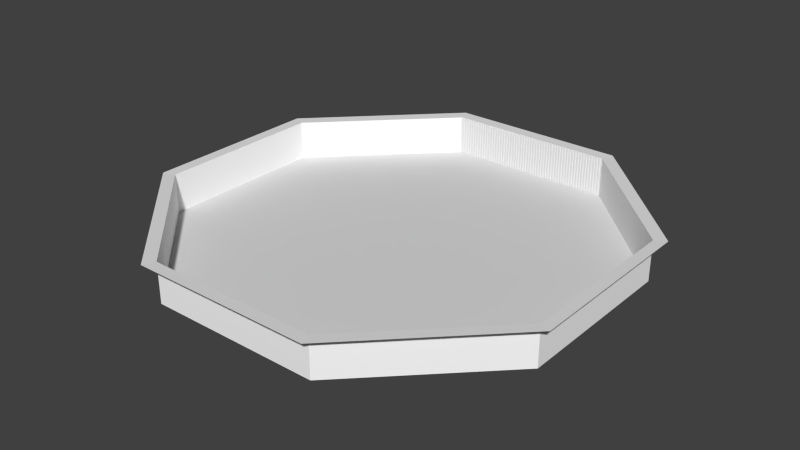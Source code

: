 # Source: Arena.blend  (saved by Blender 2.77.0; exported with 4.5.12 LTS)
import bpy
from mathutils import Matrix  # noqa: F401  (used for matrix-valued properties, if any)

bpy.ops.wm.read_factory_settings(use_empty=True)
scene = bpy.context.scene
scene.name = 'Scene'

# ---- collections
col_collection_1 = bpy.data.collections.new('Collection 1'); scene.collection.children.link(col_collection_1)
col_collection_2 = bpy.data.collections.new('Collection 2'); scene.collection.children.link(col_collection_2)

# ---- materials (node trees are filled in below, after node groups)
mat_fbx_default_material = bpy.data.materials.new('Fbx Default Material')
mat_fbx_default_material.alpha_threshold = 0.0
mat_fbx_default_material.use_transparent_shadow = False
mat_fbx_default_material.diffuse_color = (0.72, 0.72, 0.72, 1.0)
mat_fbx_default_material.roughness = 0.5
mat_m_white = bpy.data.materials.new('M_White')
mat_m_white.alpha_threshold = 0.0
mat_m_white.use_transparent_shadow = False
mat_m_white.diffuse_color = (1.0, 1.0, 1.0, 1.0)
mat_m_white.roughness = 0.5
mat_roof = bpy.data.materials.new('Roof')
mat_roof.alpha_threshold = 0.0
mat_roof.use_transparent_shadow = False
mat_roof.roughness = 0.5

# ---- material node trees

# ---- world
world_world = bpy.data.worlds.new('World'); scene.world = world_world
world_world.color = (0.05088, 0.05088, 0.05088)
world_world.use_sun_shadow = False
world_world.sun_shadow_jitter_overblur = 0.0
world_world.cycles.sampling_method = 'NONE'
world_world.cycles.sample_map_resolution = 256

# ---- meshes
me_arena = bpy.data.meshes.new('Arena')
me_arena.from_pydata([(-1660.0, -4026.0, 323.1), (-4009.0, -1668.0, 323.1), (-4009.0, 1668.0, 323.1), (-1660.0, 4026.0, 323.1), (1660.0, 4026.0, 323.1), (4009.0, 1668.0, 323.1), (4009.0, -1668.0, 323.1), (1660.0, -4026.0, 323.1), (1574.0, -3800.0, 313.7), (3800.0, -1574.0, 313.7), (3800.0, -1574.0, -421.0), (1574.0, -3800.0, -421.0), (3800.0, 1574.0, 313.7), (3800.0, 1574.0, -421.0), (1574.0, 3800.0, 313.7), (1574.0, 3800.0, -421.0), (-1574.0, 3800.0, 313.7), (-1574.0, 3800.0, -421.0), (-3800.0, 1574.0, 313.7), (-3800.0, 1574.0, -421.0), (-3800.0, -1574.0, 313.7), (-3800.0, -1574.0, -421.0), (-1574.0, -3800.0, 313.7), (-1574.0, -3800.0, -421.0)], [], [(10, 13, 15, 17, 19, 21, 23, 11), (13, 12, 14, 15), (13, 10, 9, 12), (10, 11, 8, 9), (11, 23, 22, 8), (23, 21, 20, 22), (20, 21, 19, 18), (18, 19, 17, 16), (15, 14, 16, 17), (14, 12, 5, 4), (16, 14, 4, 3), (18, 16, 3, 2), (20, 18, 2, 1), (22, 20, 1, 0), (22, 0, 7, 8), (9, 8, 7, 6), (6, 5, 12, 9)])
me_arena.polygons.foreach_set('material_index', [0, 1, 1, 1, 1, 1, 1, 1, 1, 2, 2, 2, 2, 2, 2, 2, 2])
_uv = me_arena.uv_layers.new(name='UVMap')
_uv.uv.foreach_set('vector', [0.474, 0.8578, 0.3352, 1.0, 0.1388, 1.0, 4.989e-06, 0.8578, 5.05e-06, 0.6567, 0.1388, 0.5144, 0.3352, 0.5144, 0.474, 0.6567, 0.5657, 0.5144, 0.6115, 0.5144, 0.6115, 0.7156, 0.5657, 0.7156, 0.5198, 1.0, 0.5198, 0.8578, 0.5656, 0.8578, 0.5656, 1.0, 0.5198, 0.8578, 0.5198, 0.6567, 0.5656, 0.6567, 0.5656, 0.8578, 0.5198, 0.6567, 0.5198, 0.5144, 0.5656, 0.5144, 0.5656, 0.6567, 0.5198, 0.5144, 0.5198, 0.6567, 0.474, 0.6567, 0.474, 0.5144, 0.474, 0.6567, 0.5198, 0.6567, 0.5198, 0.8578, 0.474, 0.8578, 0.474, 0.8578, 0.5198, 0.8578, 0.5198, 1.0, 0.474, 1.0, 0.5657, 0.7156, 0.6115, 0.7156, 0.6115, 0.8578, 0.5657, 0.8578, 0.8482, 0.5, 0.987, 0.3578, 1.0, 0.3638, 0.8536, 0.5144, 0.6518, 0.5, 0.8482, 0.5, 0.8536, 0.5144, 0.6464, 0.5144, 0.513, 0.3578, 0.6518, 0.5, 0.6464, 0.5144, 0.5, 0.3638, 0.513, 0.1567, 0.513, 0.3578, 0.5, 0.3638, 0.5, 0.1507, 0.6518, 0.01445, 0.513, 0.1567, 0.5, 0.1507, 0.6464, 5.158e-06, 0.6518, 0.01445, 0.6464, 5.158e-06, 0.8536, 5.111e-06, 0.8482, 0.01445, 0.987, 0.1567, 0.8482, 0.01445, 0.8536, 5.111e-06, 1.0, 0.1507, 1.0, 0.1507, 1.0, 0.3638, 0.987, 0.3578, 0.987, 0.1567])
_uv = me_arena.uv_layers.new(name='LightMapUV')
_uv.uv.foreach_set('vector', [0.474, 0.8578, 0.3352, 1.0, 0.1388, 1.0, 4.989e-06, 0.8578, 5.05e-06, 0.6567, 0.1388, 0.5144, 0.3352, 0.5144, 0.474, 0.6567, 0.5657, 0.5144, 0.6115, 0.5144, 0.6115, 0.7156, 0.5657, 0.7156, 0.5198, 1.0, 0.5198, 0.8578, 0.5656, 0.8578, 0.5656, 1.0, 0.5198, 0.8578, 0.5198, 0.6567, 0.5656, 0.6567, 0.5656, 0.8578, 0.5198, 0.6567, 0.5198, 0.5144, 0.5656, 0.5144, 0.5656, 0.6567, 0.5198, 0.5144, 0.5198, 0.6567, 0.474, 0.6567, 0.474, 0.5144, 0.474, 0.6567, 0.5198, 0.6567, 0.5198, 0.8578, 0.474, 0.8578, 0.474, 0.8578, 0.5198, 0.8578, 0.5198, 1.0, 0.474, 1.0, 0.5657, 0.7156, 0.6115, 0.7156, 0.6115, 0.8578, 0.5657, 0.8578, 0.8482, 0.5, 0.987, 0.3578, 1.0, 0.3638, 0.8536, 0.5144, 0.6518, 0.5, 0.8482, 0.5, 0.8536, 0.5144, 0.6464, 0.5144, 0.513, 0.3578, 0.6518, 0.5, 0.6464, 0.5144, 0.5, 0.3638, 0.513, 0.1567, 0.513, 0.3578, 0.5, 0.3638, 0.5, 0.1507, 0.6518, 0.01445, 0.513, 0.1567, 0.5, 0.1507, 0.6464, 5.158e-06, 0.6518, 0.01445, 0.6464, 5.158e-06, 0.8536, 5.111e-06, 0.8482, 0.01445, 0.987, 0.1567, 0.8482, 0.01445, 0.8536, 5.111e-06, 1.0, 0.1507, 1.0, 0.1507, 1.0, 0.3638, 0.987, 0.3578, 0.987, 0.1567])
_uv.active_render = True
me_arena.materials.append(mat_fbx_default_material)
me_arena.materials.append(mat_m_white)
me_arena.materials.append(mat_roof)
me_arena.use_remesh_preserve_volume = False
me_arena.use_remesh_preserve_attributes = False
me_arena.use_mirror_vertex_groups = False
me_arena.update()
me_arena.normals_split_custom_set([tuple(v) for v in zip(*[iter([-4.643e-10, 0.0, 1.0, -4.643e-10, 0.0, 1.0, -4.643e-10, 0.0, 1.0, -4.643e-10, 0.0, 1.0, -4.643e-10, 0.0, 1.0, -4.643e-10, 0.0, 1.0, -4.643e-10, 0.0, 1.0, -4.643e-10, 0.0, 1.0, -0.7071, -0.7071, 0.0, -0.7071, -0.7071, 0.0, -0.7071, -0.7071, 0.0, -0.7071, -0.7071, 0.0, -1.0, 0.0, 0.0, -1.0, 0.0, 0.0, -1.0, 0.0, 0.0, -1.0, 0.0, 0.0, -0.7071, 0.7071, 0.0, -0.7071, 0.7071, 0.0, -0.7071, 0.7071, 0.0, -0.7071, 0.7071, 0.0, -7.755e-08, 1.0, 0.0, -7.755e-08, 1.0, 0.0, -7.755e-08, 1.0, 0.0, -7.755e-08, 1.0, 0.0, 0.7071, 0.7071, 0.0, 0.7071, 0.7071, 0.0, 0.7071, 0.7071, 0.0, 0.7071, 0.7071, 0.0, 1.0, 3.243e-07, 0.0, 1.0, 3.243e-07, 0.0, 1.0, 3.243e-07, 0.0, 1.0, 3.243e-07, 0.0, 0.7071, -0.7071, 0.0, 0.7071, -0.7071, 0.0, 0.7071, -0.7071, 0.0, 0.7071, -0.7071, 0.0, 1.551e-07, -1.0, 0.0, 1.551e-07, -1.0, 0.0, 1.551e-07, -1.0, 0.0, 1.551e-07, -1.0, 0.0, -0.0304, -0.03033, 0.9991, -0.0304, -0.03033, 0.9991, -0.0304, -0.03033, 0.9991, -0.0304, -0.03033, 0.9991, 2.057e-09, -0.04128, 0.9991, 2.057e-09, -0.04128, 0.9991, 2.057e-09, -0.04128, 0.9991, 2.057e-09, -0.04128, 0.9991, 0.0304, -0.03033, 0.9991, 0.0304, -0.03033, 0.9991, 0.0304, -0.03033, 0.9991, 0.0304, -0.03033, 0.9991, 0.04474, 1.732e-08, 0.999, 0.04474, 1.732e-08, 0.999, 0.04474, 1.732e-08, 0.999, 0.04474, 1.732e-08, 0.999, 0.0304, 0.03033, 0.9991, 0.0304, 0.03033, 0.9991, 0.0304, 0.03033, 0.9991, 0.0304, 0.03033, 0.9991, 0.0, 0.04128, 0.9991, 0.0, 0.04128, 0.9991, 0.0, 0.04128, 0.9991, 0.0, 0.04128, 0.9991, -0.0304, 0.03033, 0.9991, -0.0304, 0.03033, 0.9991, -0.0304, 0.03033, 0.9991, -0.0304, 0.03033, 0.9991, -0.04474, 0.0, 0.999, -0.04474, 0.0, 0.999, -0.04474, 0.0, 0.999, -0.04474, 0.0, 0.999])] * 3)])
me_plane_001 = bpy.data.meshes.new('Plane.001')
me_plane_001.from_pydata([(-15.86, -3.645, 0.03635), (-15.3, -3.645, 0.03635), (-15.86, 3.645, 0.03635), (-15.67, 3.645, -0.04892), (-15.49, 3.645, -0.04892), (-15.72, 3.645, 0.03635), (-15.72, -3.645, 0.03635), (-15.44, -3.645, 0.03635), (-15.44, 3.645, 0.03635), (-15.67, -3.645, -0.04892), (-15.49, -3.645, -0.04892), (-15.3, 3.645, 0.03635), (-14.73, 3.645, 0.03635), (-15.11, 3.645, -0.04892), (-14.92, 3.645, -0.04892), (-15.16, 3.645, 0.03635), (-15.16, -3.645, 0.03635), (-14.87, -3.645, 0.03635), (-14.87, 3.645, 0.03635), (-15.11, -3.645, -0.04892), (-14.92, -3.645, -0.04892), (-14.73, -3.645, 0.03635), (-14.16, -3.645, 0.03635), (-14.16, 3.645, 0.03635), (-14.54, 3.645, -0.04892), (-14.36, 3.645, -0.04892), (-14.59, 3.645, 0.03635), (-14.59, -3.645, 0.03635), (-14.3, -3.645, 0.03635), (-14.3, 3.645, 0.03635), (-14.54, -3.645, -0.04892), (-14.36, -3.645, -0.04892), (-13.97, 3.645, -0.04892), (-13.79, 3.645, -0.04892), (-14.02, 3.645, 0.03635), (-14.02, -3.645, 0.03635), (-13.74, -3.645, 0.03635), (-13.74, 3.645, 0.03635), (-13.97, -3.645, -0.04892), (-13.79, -3.645, -0.04892), (-13.6, -3.645, 0.03635), (-13.03, -3.645, 0.03635), (-13.6, 3.645, 0.03635), (-13.03, 3.645, 0.03635), (-13.41, 3.645, -0.04892), (-13.22, 3.645, -0.04892), (-13.46, 3.645, 0.03635), (-13.46, -3.645, 0.03635), (-13.17, -3.645, 0.03635), (-13.17, 3.645, 0.03635), (-13.41, -3.645, -0.04892), (-13.22, -3.645, -0.04892), (-12.46, 3.645, 0.03635), (-12.84, 3.645, -0.04892), (-12.66, 3.645, -0.04892), (-12.89, 3.645, 0.03635), (-12.89, -3.645, 0.03635), (-12.6, -3.645, 0.03635), (-12.6, 3.645, 0.03635), (-12.84, -3.645, -0.04892), (-12.66, -3.645, -0.04892), (-12.46, -3.645, 0.03635), (-12.27, 3.645, -0.04892), (-12.09, 3.645, -0.04892), (-12.32, 3.645, 0.03635), (-12.32, -3.645, 0.03635), (-12.04, -3.645, 0.03635), (-12.04, 3.645, 0.03635), (-12.27, -3.645, -0.04892), (-12.09, -3.645, -0.04892), (-11.9, -3.645, 0.03635), (-11.9, 3.645, 0.03635), (-11.33, 3.645, 0.03635), (-11.71, 3.645, -0.04892), (-11.52, 3.645, -0.04892), (-11.76, 3.645, 0.03635), (-11.76, -3.645, 0.03635), (-11.47, -3.645, 0.03635), (-11.47, 3.645, 0.03635), (-11.71, -3.645, -0.04892), (-11.52, -3.645, -0.04892), (-11.33, -3.645, 0.03635), (-11.14, 3.645, -0.04892), (-10.96, 3.645, -0.04892), (-11.19, 3.645, 0.03635), (-11.19, -3.645, 0.03635), (-10.9, -3.645, 0.03635), (-10.9, 3.645, 0.03635), (-11.14, -3.645, -0.04892), (-10.96, -3.645, -0.04892), (-10.76, -3.645, 0.03635), (-10.76, 3.645, 0.03635), (-10.57, 3.645, -0.04892), (-10.39, 3.645, -0.04892), (-10.62, 3.645, 0.03635), (-10.62, -3.645, 0.03635), (-10.34, -3.645, 0.03635), (-10.34, 3.645, 0.03635), (-10.57, -3.645, -0.04892), (-10.39, -3.645, -0.04892), (-10.2, -3.645, 0.03635), (-10.2, 3.645, 0.03635), (-10.01, 3.645, -0.04892), (-9.824, 3.645, -0.04892), (-10.06, 3.645, 0.03635), (-10.06, -3.645, 0.03635), (-9.772, -3.645, 0.03635), (-9.772, 3.645, 0.03635), (-10.01, -3.645, -0.04892), (-9.824, -3.645, -0.04892), (-9.631, -3.645, 0.03635), (-9.631, 3.645, 0.03635), (-9.439, 3.645, -0.04892), (-9.257, 3.645, -0.04892), (-9.491, 3.645, 0.03635), (-9.491, -3.645, 0.03635), (-9.205, -3.645, 0.03635), (-9.205, 3.645, 0.03635), (-9.439, -3.645, -0.04892), (-9.257, -3.645, -0.04892), (-9.065, -3.645, 0.03635), (-9.065, 3.645, 0.03635), (-8.873, 3.645, -0.04892), (-8.69, 3.645, -0.04892), (-8.925, 3.645, 0.03635), (-8.925, -3.645, 0.03635), (-8.638, -3.645, 0.03635), (-8.638, 3.645, 0.03635), (-8.873, -3.645, -0.04892), (-8.69, -3.645, -0.04892), (-8.498, -3.645, 0.03635), (-8.498, 3.645, 0.03635), (-8.306, 3.645, -0.04892), (-8.124, 3.645, -0.04892), (-8.358, 3.645, 0.03635), (-8.358, -3.645, 0.03635), (-8.072, -3.645, 0.03635), (-8.072, 3.645, 0.03635), (-8.306, -3.645, -0.04892), (-8.124, -3.645, -0.04892), (-7.932, -3.645, 0.03635), (-7.932, 3.645, 0.03635), (-7.74, 3.645, -0.04892), (-7.557, 3.645, -0.04892), (-7.792, 3.645, 0.03635), (-7.792, -3.645, 0.03635), (-7.505, -3.645, 0.03635), (-7.505, 3.645, 0.03635), (-7.74, -3.645, -0.04892), (-7.557, -3.645, -0.04892), (-7.365, -3.645, 0.03635), (-7.365, 3.645, 0.03635), (-7.173, 3.645, -0.04892), (-6.991, 3.645, -0.04892), (-7.225, 3.645, 0.03635), (-7.225, -3.645, 0.03635), (-6.939, -3.645, 0.03635), (-6.939, 3.645, 0.03635), (-7.173, -3.645, -0.04892), (-6.991, -3.645, -0.04892), (-6.799, -3.645, 0.03635), (-6.799, 3.645, 0.03635), (-6.607, 3.645, -0.04892), (-6.424, 3.645, -0.04892), (-6.659, 3.645, 0.03635), (-6.659, -3.645, 0.03635), (-6.372, -3.645, 0.03635), (-6.372, 3.645, 0.03635), (-6.607, -3.645, -0.04892), (-6.424, -3.645, -0.04892), (-6.232, -3.645, 0.03635), (-6.232, 3.645, 0.03635), (-6.04, 3.645, -0.04892), (-5.858, 3.645, -0.04892), (-6.092, 3.645, 0.03635), (-6.092, -3.645, 0.03635), (-5.806, -3.645, 0.03635), (-5.806, 3.645, 0.03635), (-6.04, -3.645, -0.04892), (-5.858, -3.645, -0.04892), (-5.666, -3.645, 0.03635), (-5.666, 3.645, 0.03635), (-5.099, 3.645, 0.03635), (-5.474, 3.645, -0.04892), (-5.291, 3.645, -0.04892), (-5.526, 3.645, 0.03635), (-5.526, -3.645, 0.03635), (-5.239, -3.645, 0.03635), (-5.239, 3.645, 0.03635), (-5.474, -3.645, -0.04892), (-5.291, -3.645, -0.04892), (-5.099, -3.645, 0.03635), (-4.907, 3.645, -0.04892), (-4.725, 3.645, -0.04892), (-4.959, 3.645, 0.03635), (-4.959, -3.645, 0.03635), (-4.673, -3.645, 0.03635), (-4.673, 3.645, 0.03635), (-4.907, -3.645, -0.04892), (-4.725, -3.645, -0.04892), (-4.532, -3.645, 0.03635), (-4.532, 3.645, 0.03635), (-4.34, 3.645, -0.04892), (-4.158, 3.645, -0.04892), (-4.392, 3.645, 0.03635), (-4.392, -3.645, 0.03635), (-4.106, -3.645, 0.03635), (-4.106, 3.645, 0.03635), (-4.34, -3.645, -0.04892), (-4.158, -3.645, -0.04892), (-3.966, -3.645, 0.03635), (-3.966, 3.645, 0.03635), (-3.774, 3.645, -0.04892), (-3.591, 3.645, -0.04892), (-3.826, 3.645, 0.03635), (-3.826, -3.645, 0.03635), (-3.539, -3.645, 0.03635), (-3.539, 3.645, 0.03635), (-3.774, -3.645, -0.04892), (-3.591, -3.645, -0.04892), (-3.399, -3.645, 0.03635), (-2.833, -3.645, 0.03635), (-3.399, 3.645, 0.03635), (-2.833, 3.645, 0.03635), (-3.207, 3.645, -0.04892), (-3.025, 3.645, -0.04892), (-3.259, 3.645, 0.03635), (-3.259, -3.645, 0.03635), (-2.973, -3.645, 0.03635), (-2.973, 3.645, 0.03635), (-3.207, -3.645, -0.04892), (-3.025, -3.645, -0.04892), (-2.641, 3.645, -0.04892), (-2.458, 3.645, -0.04892), (-2.693, 3.645, 0.03635), (-2.693, -3.645, 0.03635), (-2.406, -3.645, 0.03635), (-2.406, 3.645, 0.03635), (-2.641, -3.645, -0.04892), (-2.458, -3.645, -0.04892), (-2.266, -3.645, 0.03635), (-2.266, 3.645, 0.03635), (-1.7, 3.645, 0.03635), (-2.074, 3.645, -0.04892), (-1.892, 3.645, -0.04892), (-2.126, 3.645, 0.03635), (-2.126, -3.645, 0.03635), (-1.84, -3.645, 0.03635), (-1.84, 3.645, 0.03635), (-2.074, -3.645, -0.04892), (-1.892, -3.645, -0.04892), (-1.7, -3.645, 0.03635), (-1.508, 3.645, -0.04892), (-1.325, 3.645, -0.04892), (-1.56, 3.645, 0.03635), (-1.56, -3.645, 0.03635), (-1.273, -3.645, 0.03635), (-1.273, 3.645, 0.03635), (-1.508, -3.645, -0.04892), (-1.325, -3.645, -0.04892), (-1.133, -3.645, 0.03635), (-0.5666, -3.645, 0.03635), (-1.133, 3.645, 0.03635), (-0.9411, 3.645, -0.04892), (-0.7586, 3.645, -0.04892), (-0.993, 3.645, 0.03635), (-0.993, -3.645, 0.03635), (-0.7066, -3.645, 0.03635), (-0.7066, 3.645, 0.03635), (-0.9411, -3.645, -0.04892), (-0.7586, -3.645, -0.04892), (-0.5666, 3.645, 0.03635), (-9.537e-07, 3.645, 0.03635), (-0.3745, 3.645, -0.04892), (-0.192, 3.645, -0.04892), (-0.4265, 3.645, 0.03635), (-0.4265, -3.645, 0.03635), (-0.1401, -3.645, 0.03635), (-0.1401, 3.645, 0.03635), (-0.3745, -3.645, -0.04892), (-0.192, -3.645, -0.04892), (-1.907e-06, -3.645, 0.03635), (0.5666, -3.645, 0.03635), (0.5666, 3.645, 0.03635), (0.192, 3.645, -0.04892), (0.3745, 3.645, -0.04892), (0.1401, 3.645, 0.03635), (0.1401, -3.645, 0.03635), (0.4265, -3.645, 0.03635), (0.4265, 3.645, 0.03635), (0.192, -3.645, -0.04892), (0.3745, -3.645, -0.04892), (1.133, -3.645, 0.03635), (1.133, 3.645, 0.03635), (0.7586, 3.645, -0.04892), (0.9411, 3.645, -0.04892), (0.7066, 3.645, 0.03635), (0.7066, -3.645, 0.03635), (0.993, -3.645, 0.03635), (0.993, 3.645, 0.03635), (0.7586, -3.645, -0.04892), (0.9411, -3.645, -0.04892), (1.7, -3.645, 0.03635), (1.7, 3.645, 0.03635), (1.325, 3.645, -0.04892), (1.508, 3.645, -0.04892), (1.273, 3.645, 0.03635), (1.273, -3.645, 0.03635), (1.56, -3.645, 0.03635), (1.56, 3.645, 0.03635), (1.325, -3.645, -0.04892), (1.508, -3.645, -0.04892), (2.266, -3.645, 0.03635), (2.266, 3.645, 0.03635), (1.892, 3.645, -0.04892), (2.074, 3.645, -0.04892), (1.84, 3.645, 0.03635), (1.84, -3.645, 0.03635), (2.126, -3.645, 0.03635), (2.126, 3.645, 0.03635), (1.892, -3.645, -0.04892), (2.074, -3.645, -0.04892), (2.833, -3.645, 0.03635), (2.833, 3.645, 0.03635), (2.458, 3.645, -0.04892), (2.641, 3.645, -0.04892), (2.406, 3.645, 0.03635), (2.406, -3.645, 0.03635), (2.693, -3.645, 0.03635), (2.693, 3.645, 0.03635), (2.458, -3.645, -0.04892), (2.641, -3.645, -0.04892), (3.399, -3.645, 0.03635), (3.399, 3.645, 0.03635), (3.025, 3.645, -0.04892), (3.207, 3.645, -0.04892), (2.973, 3.645, 0.03635), (2.973, -3.645, 0.03635), (3.259, -3.645, 0.03635), (3.259, 3.645, 0.03635), (3.025, -3.645, -0.04892), (3.207, -3.645, -0.04892), (3.966, -3.645, 0.03635), (3.966, 3.645, 0.03635), (3.591, 3.645, -0.04892), (3.774, 3.645, -0.04892), (3.539, 3.645, 0.03635), (3.539, -3.645, 0.03635), (3.826, -3.645, 0.03635), (3.826, 3.645, 0.03635), (3.591, -3.645, -0.04892), (3.774, -3.645, -0.04892), (4.532, -3.645, 0.03635), (4.532, 3.645, 0.03635), (4.158, 3.645, -0.04892), (4.34, 3.645, -0.04892), (4.106, 3.645, 0.03635), (4.106, -3.645, 0.03635), (4.392, -3.645, 0.03635), (4.392, 3.645, 0.03635), (4.158, -3.645, -0.04892), (4.34, -3.645, -0.04892), (5.099, -3.645, 0.03635), (5.099, 3.645, 0.03635), (4.725, 3.645, -0.04892), (4.907, 3.645, -0.04892), (4.673, 3.645, 0.03635), (4.673, -3.645, 0.03635), (4.959, -3.645, 0.03635), (4.959, 3.645, 0.03635), (4.725, -3.645, -0.04892), (4.907, -3.645, -0.04892), (5.666, -3.645, 0.03635), (5.666, 3.645, 0.03635), (5.291, 3.645, -0.04892), (5.474, 3.645, -0.04892), (5.239, 3.645, 0.03635), (5.239, -3.645, 0.03635), (5.526, -3.645, 0.03635), (5.526, 3.645, 0.03635), (5.291, -3.645, -0.04892), (5.474, -3.645, -0.04892), (6.232, -3.645, 0.03635), (6.232, 3.645, 0.03635), (5.858, 3.645, -0.04892), (6.04, 3.645, -0.04892), (5.806, 3.645, 0.03635), (5.806, -3.645, 0.03635), (6.092, -3.645, 0.03635), (6.092, 3.645, 0.03635), (5.858, -3.645, -0.04892), (6.04, -3.645, -0.04892), (6.799, -3.645, 0.03635), (6.799, 3.645, 0.03635), (6.424, 3.645, -0.04892), (6.607, 3.645, -0.04892), (6.372, 3.645, 0.03635), (6.372, -3.645, 0.03635), (6.659, -3.645, 0.03635), (6.659, 3.645, 0.03635), (6.424, -3.645, -0.04892), (6.607, -3.645, -0.04892), (7.365, -3.645, 0.03635), (7.365, 3.645, 0.03635), (6.991, 3.645, -0.04892), (7.173, 3.645, -0.04892), (6.939, 3.645, 0.03635), (6.939, -3.645, 0.03635), (7.225, -3.645, 0.03635), (7.225, 3.645, 0.03635), (6.991, -3.645, -0.04892), (7.173, -3.645, -0.04892), (7.932, -3.645, 0.03635), (7.932, 3.645, 0.03635), (7.557, 3.645, -0.04892), (7.74, 3.645, -0.04892), (7.505, 3.645, 0.03635), (7.505, -3.645, 0.03635), (7.792, -3.645, 0.03635), (7.792, 3.645, 0.03635), (7.557, -3.645, -0.04892), (7.74, -3.645, -0.04892), (8.498, -3.645, 0.03635), (8.498, 3.645, 0.03635), (8.124, 3.645, -0.04892), (8.306, 3.645, -0.04892), (8.072, 3.645, 0.03635), (8.072, -3.645, 0.03635), (8.358, -3.645, 0.03635), (8.358, 3.645, 0.03635), (8.124, -3.645, -0.04892), (8.306, -3.645, -0.04892), (9.065, 3.645, 0.03635), (8.69, 3.645, -0.04892), (8.873, 3.645, -0.04892), (8.638, 3.645, 0.03635), (8.638, -3.645, 0.03635), (8.925, -3.645, 0.03635), (8.925, 3.645, 0.03635), (8.69, -3.645, -0.04892), (8.873, -3.645, -0.04892), (9.065, -3.645, 0.03635), (9.631, 3.645, 0.03635), (9.257, 3.645, -0.04892), (9.439, 3.645, -0.04892), (9.205, 3.645, 0.03635), (9.205, -3.645, 0.03635), (9.491, -3.645, 0.03635), (9.491, 3.645, 0.03635), (9.257, -3.645, -0.04892), (9.439, -3.645, -0.04892), (9.631, -3.645, 0.03635), (10.2, 3.645, 0.03635), (9.824, 3.645, -0.04892), (10.01, 3.645, -0.04892), (9.772, 3.645, 0.03635), (9.772, -3.645, 0.03635), (10.06, -3.645, 0.03635), (10.06, 3.645, 0.03635), (9.824, -3.645, -0.04892), (10.01, -3.645, -0.04892), (10.2, -3.645, 0.03635), (10.76, 3.645, 0.03635), (10.39, 3.645, -0.04892), (10.57, 3.645, -0.04892), (10.34, 3.645, 0.03635), (10.34, -3.645, 0.03635), (10.62, -3.645, 0.03635), (10.62, 3.645, 0.03635), (10.39, -3.645, -0.04892), (10.57, -3.645, -0.04892), (10.76, -3.645, 0.03635), (11.33, -3.645, 0.03635), (11.33, 3.645, 0.03635), (10.96, 3.645, -0.04892), (11.14, 3.645, -0.04892), (10.9, 3.645, 0.03635), (10.9, -3.645, 0.03635), (11.19, -3.645, 0.03635), (11.19, 3.645, 0.03635), (10.96, -3.645, -0.04892), (11.14, -3.645, -0.04892), (11.9, -3.645, 0.03635), (11.9, 3.645, 0.03635), (11.52, 3.645, -0.04892), (11.71, 3.645, -0.04892), (11.47, 3.645, 0.03635), (11.47, -3.645, 0.03635), (11.76, -3.645, 0.03635), (11.76, 3.645, 0.03635), (11.52, -3.645, -0.04892), (11.71, -3.645, -0.04892), (12.46, 3.645, 0.03635), (12.09, 3.645, -0.04892), (12.27, 3.645, -0.04892), (12.04, 3.645, 0.03635), (12.04, -3.645, 0.03635), (12.32, -3.645, 0.03635), (12.32, 3.645, 0.03635), (12.09, -3.645, -0.04892), (12.27, -3.645, -0.04892), (12.46, -3.645, 0.03635), (13.03, 3.645, 0.03635), (12.66, 3.645, -0.04892), (12.84, 3.645, -0.04892), (12.6, 3.645, 0.03635), (12.6, -3.645, 0.03635), (12.89, -3.645, 0.03635), (12.89, 3.645, 0.03635), (12.66, -3.645, -0.04892), (12.84, -3.645, -0.04892), (13.03, -3.645, 0.03635), (13.6, -3.645, 0.03635), (13.6, 3.645, 0.03635), (13.22, 3.645, -0.04892), (13.41, 3.645, -0.04892), (13.17, 3.645, 0.03635), (13.17, -3.645, 0.03635), (13.46, -3.645, 0.03635), (13.46, 3.645, 0.03635), (13.22, -3.645, -0.04892), (13.41, -3.645, -0.04892), (14.16, -3.645, 0.03635), (14.16, 3.645, 0.03635), (13.79, 3.645, -0.04892), (13.97, 3.645, -0.04892), (13.74, 3.645, 0.03635), (13.74, -3.645, 0.03635), (14.02, -3.645, 0.03635), (14.02, 3.645, 0.03635), (13.79, -3.645, -0.04892), (13.97, -3.645, -0.04892), (14.73, -3.645, 0.03635), (14.73, 3.645, 0.03635), (14.36, 3.645, -0.04892), (14.54, 3.645, -0.04892), (14.3, 3.645, 0.03635), (14.3, -3.645, 0.03635), (14.59, -3.645, 0.03635), (14.59, 3.645, 0.03635), (14.36, -3.645, -0.04892), (14.54, -3.645, -0.04892), (15.3, -3.645, 0.03635), (15.3, 3.645, 0.03635), (14.92, 3.645, -0.04892), (15.11, 3.645, -0.04892), (14.87, 3.645, 0.03635), (14.87, -3.645, 0.03635), (15.16, -3.645, 0.03635), (15.16, 3.645, 0.03635), (14.92, -3.645, -0.04892), (15.11, -3.645, -0.04892), (15.86, -3.645, 0.03635), (15.86, 3.645, 0.03635), (15.49, 3.645, -0.04892), (15.67, 3.645, -0.04892), (15.44, 3.645, 0.03635), (15.44, -3.645, 0.03635), (15.72, -3.645, 0.03635), (15.72, 3.645, 0.03635), (15.49, -3.645, -0.04892), (15.67, -3.645, -0.04892)], [], [(7, 1, 11, 8), (4, 3, 9, 10), (0, 6, 5, 2), (5, 6, 9, 3), (7, 8, 4, 10), (17, 21, 12, 18), (14, 13, 19, 20), (1, 16, 15, 11), (15, 16, 19, 13), (17, 18, 14, 20), (28, 22, 23, 29), (25, 24, 30, 31), (21, 27, 26, 12), (26, 27, 30, 24), (28, 29, 25, 31), (36, 40, 42, 37), (33, 32, 38, 39), (22, 35, 34, 23), (34, 35, 38, 32), (36, 37, 33, 39), (48, 41, 43, 49), (45, 44, 50, 51), (40, 47, 46, 42), (46, 47, 50, 44), (48, 49, 45, 51), (57, 61, 52, 58), (54, 53, 59, 60), (41, 56, 55, 43), (55, 56, 59, 53), (57, 58, 54, 60), (66, 70, 71, 67), (63, 62, 68, 69), (61, 65, 64, 52), (64, 65, 68, 62), (66, 67, 63, 69), (77, 81, 72, 78), (74, 73, 79, 80), (70, 76, 75, 71), (75, 76, 79, 73), (77, 78, 74, 80), (86, 90, 91, 87), (83, 82, 88, 89), (81, 85, 84, 72), (84, 85, 88, 82), (86, 87, 83, 89), (96, 100, 101, 97), (93, 92, 98, 99), (90, 95, 94, 91), (94, 95, 98, 92), (96, 97, 93, 99), (106, 110, 111, 107), (103, 102, 108, 109), (100, 105, 104, 101), (104, 105, 108, 102), (106, 107, 103, 109), (116, 120, 121, 117), (113, 112, 118, 119), (110, 115, 114, 111), (114, 115, 118, 112), (116, 117, 113, 119), (126, 130, 131, 127), (123, 122, 128, 129), (120, 125, 124, 121), (124, 125, 128, 122), (126, 127, 123, 129), (136, 140, 141, 137), (133, 132, 138, 139), (130, 135, 134, 131), (134, 135, 138, 132), (136, 137, 133, 139), (146, 150, 151, 147), (143, 142, 148, 149), (140, 145, 144, 141), (144, 145, 148, 142), (146, 147, 143, 149), (156, 160, 161, 157), (153, 152, 158, 159), (150, 155, 154, 151), (154, 155, 158, 152), (156, 157, 153, 159), (166, 170, 171, 167), (163, 162, 168, 169), (160, 165, 164, 161), (164, 165, 168, 162), (166, 167, 163, 169), (176, 180, 181, 177), (173, 172, 178, 179), (170, 175, 174, 171), (174, 175, 178, 172), (176, 177, 173, 179), (187, 191, 182, 188), (184, 183, 189, 190), (180, 186, 185, 181), (185, 186, 189, 183), (187, 188, 184, 190), (196, 200, 201, 197), (193, 192, 198, 199), (191, 195, 194, 182), (194, 195, 198, 192), (196, 197, 193, 199), (206, 210, 211, 207), (203, 202, 208, 209), (200, 205, 204, 201), (204, 205, 208, 202), (206, 207, 203, 209), (216, 220, 222, 217), (213, 212, 218, 219), (210, 215, 214, 211), (214, 215, 218, 212), (216, 217, 213, 219), (228, 221, 223, 229), (225, 224, 230, 231), (220, 227, 226, 222), (226, 227, 230, 224), (228, 229, 225, 231), (236, 240, 241, 237), (233, 232, 238, 239), (221, 235, 234, 223), (234, 235, 238, 232), (236, 237, 233, 239), (247, 251, 242, 248), (244, 243, 249, 250), (240, 246, 245, 241), (245, 246, 249, 243), (247, 248, 244, 250), (256, 260, 262, 257), (253, 252, 258, 259), (251, 255, 254, 242), (254, 255, 258, 252), (256, 257, 253, 259), (267, 261, 271, 268), (264, 263, 269, 270), (260, 266, 265, 262), (265, 266, 269, 263), (267, 268, 264, 270), (277, 281, 272, 278), (274, 273, 279, 280), (261, 276, 275, 271), (275, 276, 279, 273), (277, 278, 274, 280), (288, 282, 283, 289), (285, 284, 290, 291), (281, 287, 286, 272), (286, 287, 290, 284), (288, 289, 285, 291), (298, 292, 293, 299), (295, 294, 300, 301), (282, 297, 296, 283), (296, 297, 300, 294), (298, 299, 295, 301), (308, 302, 303, 309), (305, 304, 310, 311), (292, 307, 306, 293), (306, 307, 310, 304), (308, 309, 305, 311), (318, 312, 313, 319), (315, 314, 320, 321), (302, 317, 316, 303), (316, 317, 320, 314), (318, 319, 315, 321), (328, 322, 323, 329), (325, 324, 330, 331), (312, 327, 326, 313), (326, 327, 330, 324), (328, 329, 325, 331), (338, 332, 333, 339), (335, 334, 340, 341), (322, 337, 336, 323), (336, 337, 340, 334), (338, 339, 335, 341), (348, 342, 343, 349), (345, 344, 350, 351), (332, 347, 346, 333), (346, 347, 350, 344), (348, 349, 345, 351), (358, 352, 353, 359), (355, 354, 360, 361), (342, 357, 356, 343), (356, 357, 360, 354), (358, 359, 355, 361), (368, 362, 363, 369), (365, 364, 370, 371), (352, 367, 366, 353), (366, 367, 370, 364), (368, 369, 365, 371), (378, 372, 373, 379), (375, 374, 380, 381), (362, 377, 376, 363), (376, 377, 380, 374), (378, 379, 375, 381), (388, 382, 383, 389), (385, 384, 390, 391), (372, 387, 386, 373), (386, 387, 390, 384), (388, 389, 385, 391), (398, 392, 393, 399), (395, 394, 400, 401), (382, 397, 396, 383), (396, 397, 400, 394), (398, 399, 395, 401), (408, 402, 403, 409), (405, 404, 410, 411), (392, 407, 406, 393), (406, 407, 410, 404), (408, 409, 405, 411), (418, 412, 413, 419), (415, 414, 420, 421), (402, 417, 416, 403), (416, 417, 420, 414), (418, 419, 415, 421), (428, 422, 423, 429), (425, 424, 430, 431), (412, 427, 426, 413), (426, 427, 430, 424), (428, 429, 425, 431), (437, 441, 432, 438), (434, 433, 439, 440), (422, 436, 435, 423), (435, 436, 439, 433), (437, 438, 434, 440), (447, 451, 442, 448), (444, 443, 449, 450), (441, 446, 445, 432), (445, 446, 449, 443), (447, 448, 444, 450), (457, 461, 452, 458), (454, 453, 459, 460), (451, 456, 455, 442), (455, 456, 459, 453), (457, 458, 454, 460), (467, 471, 462, 468), (464, 463, 469, 470), (461, 466, 465, 452), (465, 466, 469, 463), (467, 468, 464, 470), (478, 472, 473, 479), (475, 474, 480, 481), (471, 477, 476, 462), (476, 477, 480, 474), (478, 479, 475, 481), (488, 482, 483, 489), (485, 484, 490, 491), (472, 487, 486, 473), (486, 487, 490, 484), (488, 489, 485, 491), (497, 501, 492, 498), (494, 493, 499, 500), (482, 496, 495, 483), (495, 496, 499, 493), (497, 498, 494, 500), (507, 511, 502, 508), (504, 503, 509, 510), (501, 506, 505, 492), (505, 506, 509, 503), (507, 508, 504, 510), (518, 512, 513, 519), (515, 514, 520, 521), (511, 517, 516, 502), (516, 517, 520, 514), (518, 519, 515, 521), (528, 522, 523, 529), (525, 524, 530, 531), (512, 527, 526, 513), (526, 527, 530, 524), (528, 529, 525, 531), (538, 532, 533, 539), (535, 534, 540, 541), (522, 537, 536, 523), (536, 537, 540, 534), (538, 539, 535, 541), (548, 542, 543, 549), (545, 544, 550, 551), (532, 547, 546, 533), (546, 547, 550, 544), (548, 549, 545, 551), (558, 552, 553, 559), (555, 554, 560, 561), (542, 557, 556, 543), (556, 557, 560, 554), (558, 559, 555, 561)])
_uv = me_plane_001.uv_layers.new(name='UVMap')
_uv.uv.foreach_set('vector', [0.01074, 0.9841, 0.01074, 0.9797, 0.9893, 0.9797, 0.9893, 0.9841, 0.9893, 0.9857, 0.9893, 0.9915, 0.01074, 0.9915, 0.01074, 0.9857, 0.01074, 0.9975, 0.01074, 0.9931, 0.9893, 0.9931, 0.9893, 0.9975, 0.9893, 0.9931, 0.01074, 0.9931, 0.01074, 0.9915, 0.9893, 0.9915, 0.01074, 0.9841, 0.9893, 0.9841, 0.9893, 0.9857, 0.01074, 0.9857, 0.01074, 0.9663, 0.01074, 0.962, 0.9893, 0.962, 0.9893, 0.9663, 0.9893, 0.968, 0.9893, 0.9737, 0.01074, 0.9737, 0.01074, 0.968, 0.01074, 0.9797, 0.01074, 0.9753, 0.9893, 0.9753, 0.9893, 0.9797, 0.9893, 0.9753, 0.01074, 0.9753, 0.01074, 0.9737, 0.9893, 0.9737, 0.01074, 0.9663, 0.9893, 0.9663, 0.9893, 0.968, 0.01074, 0.968, 0.01074, 0.9486, 0.01074, 0.9442, 0.9893, 0.9442, 0.9893, 0.9486, 0.9893, 0.9502, 0.9893, 0.9559, 0.01074, 0.9559, 0.01074, 0.9502, 0.01074, 0.962, 0.01074, 0.9576, 0.9893, 0.9576, 0.9893, 0.962, 0.9893, 0.9576, 0.01074, 0.9576, 0.01074, 0.9559, 0.9893, 0.9559, 0.01074, 0.9486, 0.9893, 0.9486, 0.9893, 0.9502, 0.01074, 0.9502, 0.01074, 0.9308, 0.01074, 0.9264, 0.9893, 0.9264, 0.9893, 0.9308, 0.9893, 0.9324, 0.9893, 0.9382, 0.01074, 0.9382, 0.01074, 0.9324, 0.01074, 0.9442, 0.01074, 0.9398, 0.9893, 0.9398, 0.9893, 0.9442, 0.9893, 0.9398, 0.01074, 0.9398, 0.01074, 0.9382, 0.9893, 0.9382, 0.01074, 0.9308, 0.9893, 0.9308, 0.9893, 0.9324, 0.01074, 0.9324, 0.01074, 0.913, 0.01074, 0.9087, 0.9893, 0.9087, 0.9893, 0.913, 0.9893, 0.9147, 0.9893, 0.9204, 0.01074, 0.9204, 0.01074, 0.9147, 0.01074, 0.9264, 0.01074, 0.922, 0.9893, 0.922, 0.9893, 0.9264, 0.9893, 0.922, 0.01074, 0.922, 0.01074, 0.9204, 0.9893, 0.9204, 0.01074, 0.913, 0.9893, 0.913, 0.9893, 0.9147, 0.01074, 0.9147, 0.01074, 0.8953, 0.01074, 0.8909, 0.9893, 0.8909, 0.9893, 0.8953, 0.9893, 0.8969, 0.9893, 0.9026, 0.01074, 0.9026, 0.01074, 0.8969, 0.01074, 0.9087, 0.01074, 0.9043, 0.9893, 0.9043, 0.9893, 0.9087, 0.9893, 0.9043, 0.01074, 0.9043, 0.01074, 0.9026, 0.9893, 0.9026, 0.01074, 0.8953, 0.9893, 0.8953, 0.9893, 0.8969, 0.01074, 0.8969, 0.01074, 0.8775, 0.01074, 0.8731, 0.9893, 0.8731, 0.9893, 0.8775, 0.9893, 0.8791, 0.9893, 0.8849, 0.01074, 0.8849, 0.01074, 0.8791, 0.01074, 0.8909, 0.01074, 0.8865, 0.9893, 0.8865, 0.9893, 0.8909, 0.9893, 0.8865, 0.01074, 0.8865, 0.01074, 0.8849, 0.9893, 0.8849, 0.01074, 0.8775, 0.9893, 0.8775, 0.9893, 0.8791, 0.01074, 0.8791, 0.01074, 0.8597, 0.01074, 0.8554, 0.9893, 0.8554, 0.9893, 0.8597, 0.9893, 0.8614, 0.9893, 0.8671, 0.01074, 0.8671, 0.01074, 0.8614, 0.01074, 0.8731, 0.01074, 0.8687, 0.9893, 0.8687, 0.9893, 0.8731, 0.9893, 0.8687, 0.01074, 0.8687, 0.01074, 0.8671, 0.9893, 0.8671, 0.01074, 0.8597, 0.9893, 0.8597, 0.9893, 0.8614, 0.01074, 0.8614, 0.01074, 0.842, 0.01074, 0.8376, 0.9893, 0.8376, 0.9893, 0.842, 0.9893, 0.8436, 0.9893, 0.8493, 0.01074, 0.8493, 0.01074, 0.8436, 0.01074, 0.8554, 0.01074, 0.851, 0.9893, 0.851, 0.9893, 0.8554, 0.9893, 0.851, 0.01074, 0.851, 0.01074, 0.8493, 0.9893, 0.8493, 0.01074, 0.842, 0.9893, 0.842, 0.9893, 0.8436, 0.01074, 0.8436, 0.01074, 0.8242, 0.01074, 0.8198, 0.9893, 0.8198, 0.9893, 0.8242, 0.9893, 0.8258, 0.9893, 0.8316, 0.01074, 0.8316, 0.01074, 0.8258, 0.01074, 0.8376, 0.01074, 0.8332, 0.9893, 0.8332, 0.9893, 0.8376, 0.9893, 0.8332, 0.01074, 0.8332, 0.01074, 0.8316, 0.9893, 0.8316, 0.01074, 0.8242, 0.9893, 0.8242, 0.9893, 0.8258, 0.01074, 0.8258, 0.01074, 0.8064, 0.01074, 0.802, 0.9893, 0.802, 0.9893, 0.8064, 0.9893, 0.8081, 0.9893, 0.8138, 0.01074, 0.8138, 0.01074, 0.8081, 0.01074, 0.8198, 0.01074, 0.8154, 0.9893, 0.8154, 0.9893, 0.8198, 0.9893, 0.8154, 0.01074, 0.8154, 0.01074, 0.8138, 0.9893, 0.8138, 0.01074, 0.8064, 0.9893, 0.8064, 0.9893, 0.8081, 0.01074, 0.8081, 0.01074, 0.7887, 0.01074, 0.7843, 0.9893, 0.7843, 0.9893, 0.7887, 0.9893, 0.7903, 0.9893, 0.796, 0.01074, 0.796, 0.01074, 0.7903, 0.01074, 0.802, 0.01074, 0.7977, 0.9893, 0.7977, 0.9893, 0.802, 0.9893, 0.7977, 0.01074, 0.7977, 0.01074, 0.796, 0.9893, 0.796, 0.01074, 0.7887, 0.9893, 0.7887, 0.9893, 0.7903, 0.01074, 0.7903, 0.01074, 0.7709, 0.01074, 0.7665, 0.9893, 0.7665, 0.9893, 0.7709, 0.9893, 0.7725, 0.9893, 0.7783, 0.01074, 0.7783, 0.01074, 0.7725, 0.01074, 0.7843, 0.01074, 0.7799, 0.9893, 0.7799, 0.9893, 0.7843, 0.9893, 0.7799, 0.01074, 0.7799, 0.01074, 0.7783, 0.9893, 0.7783, 0.01074, 0.7709, 0.9893, 0.7709, 0.9893, 0.7725, 0.01074, 0.7725, 0.01074, 0.7531, 0.01074, 0.7487, 0.9893, 0.7487, 0.9893, 0.7531, 0.9893, 0.7548, 0.9893, 0.7605, 0.01074, 0.7605, 0.01074, 0.7548, 0.01074, 0.7665, 0.01074, 0.7621, 0.9893, 0.7621, 0.9893, 0.7665, 0.9893, 0.7621, 0.01074, 0.7621, 0.01074, 0.7605, 0.9893, 0.7605, 0.01074, 0.7531, 0.9893, 0.7531, 0.9893, 0.7548, 0.01074, 0.7548, 0.01074, 0.7354, 0.01074, 0.731, 0.9893, 0.731, 0.9893, 0.7354, 0.9893, 0.737, 0.9893, 0.7427, 0.01074, 0.7427, 0.01074, 0.737, 0.01074, 0.7487, 0.01074, 0.7444, 0.9893, 0.7444, 0.9893, 0.7487, 0.9893, 0.7444, 0.01074, 0.7444, 0.01074, 0.7427, 0.9893, 0.7427, 0.01074, 0.7354, 0.9893, 0.7354, 0.9893, 0.737, 0.01074, 0.737, 0.01074, 0.7176, 0.01074, 0.7132, 0.9893, 0.7132, 0.9893, 0.7176, 0.9893, 0.7192, 0.9893, 0.725, 0.01074, 0.725, 0.01074, 0.7192, 0.01074, 0.731, 0.01074, 0.7266, 0.9893, 0.7266, 0.9893, 0.731, 0.9893, 0.7266, 0.01074, 0.7266, 0.01074, 0.725, 0.9893, 0.725, 0.01074, 0.7176, 0.9893, 0.7176, 0.9893, 0.7192, 0.01074, 0.7192, 0.01074, 0.6998, 0.01074, 0.6954, 0.9893, 0.6954, 0.9893, 0.6998, 0.9893, 0.7015, 0.9893, 0.7072, 0.01074, 0.7072, 0.01074, 0.7015, 0.01074, 0.7132, 0.01074, 0.7088, 0.9893, 0.7088, 0.9893, 0.7132, 0.9893, 0.7088, 0.01074, 0.7088, 0.01074, 0.7072, 0.9893, 0.7072, 0.01074, 0.6998, 0.9893, 0.6998, 0.9893, 0.7015, 0.01074, 0.7015, 0.01074, 0.6821, 0.01074, 0.6777, 0.9893, 0.6777, 0.9893, 0.6821, 0.9893, 0.6837, 0.9893, 0.6894, 0.01074, 0.6894, 0.01074, 0.6837, 0.01074, 0.6954, 0.01074, 0.6911, 0.9893, 0.6911, 0.9893, 0.6954, 0.9893, 0.6911, 0.01074, 0.6911, 0.01074, 0.6894, 0.9893, 0.6894, 0.01074, 0.6821, 0.9893, 0.6821, 0.9893, 0.6837, 0.01074, 0.6837, 0.01074, 0.6643, 0.01074, 0.6599, 0.9893, 0.6599, 0.9893, 0.6643, 0.9893, 0.6659, 0.9893, 0.6717, 0.01074, 0.6717, 0.01074, 0.6659, 0.01074, 0.6777, 0.01074, 0.6733, 0.9893, 0.6733, 0.9893, 0.6777, 0.9893, 0.6733, 0.01074, 0.6733, 0.01074, 0.6717, 0.9893, 0.6717, 0.01074, 0.6643, 0.9893, 0.6643, 0.9893, 0.6659, 0.01074, 0.6659, 0.01074, 0.6465, 0.01074, 0.6421, 0.9893, 0.6421, 0.9893, 0.6465, 0.9893, 0.6482, 0.9893, 0.6539, 0.01074, 0.6539, 0.01074, 0.6482, 0.01074, 0.6599, 0.01074, 0.6555, 0.9893, 0.6555, 0.9893, 0.6599, 0.9893, 0.6555, 0.01074, 0.6555, 0.01074, 0.6539, 0.9893, 0.6539, 0.01074, 0.6465, 0.9893, 0.6465, 0.9893, 0.6482, 0.01074, 0.6482, 0.01074, 0.6288, 0.01074, 0.6244, 0.9893, 0.6244, 0.9893, 0.6288, 0.9893, 0.6304, 0.9893, 0.6361, 0.01074, 0.6361, 0.01074, 0.6304, 0.01074, 0.6421, 0.01074, 0.6377, 0.9893, 0.6377, 0.9893, 0.6421, 0.9893, 0.6377, 0.01074, 0.6377, 0.01074, 0.6361, 0.9893, 0.6361, 0.01074, 0.6288, 0.9893, 0.6288, 0.9893, 0.6304, 0.01074, 0.6304, 0.01074, 0.611, 0.01074, 0.6066, 0.9893, 0.6066, 0.9893, 0.611, 0.9893, 0.6126, 0.9893, 0.6184, 0.01074, 0.6184, 0.01074, 0.6126, 0.01074, 0.6244, 0.01074, 0.62, 0.9893, 0.62, 0.9893, 0.6244, 0.9893, 0.62, 0.01074, 0.62, 0.01074, 0.6184, 0.9893, 0.6184, 0.01074, 0.611, 0.9893, 0.611, 0.9893, 0.6126, 0.01074, 0.6126, 0.01074, 0.5932, 0.01074, 0.5888, 0.9893, 0.5888, 0.9893, 0.5932, 0.9893, 0.5949, 0.9893, 0.6006, 0.01074, 0.6006, 0.01074, 0.5949, 0.01074, 0.6066, 0.01074, 0.6022, 0.9893, 0.6022, 0.9893, 0.6066, 0.9893, 0.6022, 0.01074, 0.6022, 0.01074, 0.6006, 0.9893, 0.6006, 0.01074, 0.5932, 0.9893, 0.5932, 0.9893, 0.5949, 0.01074, 0.5949, 0.01074, 0.5755, 0.01074, 0.5711, 0.9893, 0.5711, 0.9893, 0.5755, 0.9893, 0.5771, 0.9893, 0.5828, 0.01074, 0.5828, 0.01074, 0.5771, 0.01074, 0.5888, 0.01074, 0.5844, 0.9893, 0.5844, 0.9893, 0.5888, 0.9893, 0.5844, 0.01074, 0.5844, 0.01074, 0.5828, 0.9893, 0.5828, 0.01074, 0.5755, 0.9893, 0.5755, 0.9893, 0.5771, 0.01074, 0.5771, 0.01074, 0.5577, 0.01074, 0.5533, 0.9893, 0.5533, 0.9893, 0.5577, 0.9893, 0.5593, 0.9893, 0.565, 0.01074, 0.565, 0.01074, 0.5593, 0.01074, 0.5711, 0.01074, 0.5667, 0.9893, 0.5667, 0.9893, 0.5711, 0.9893, 0.5667, 0.01074, 0.5667, 0.01074, 0.565, 0.9893, 0.565, 0.01074, 0.5577, 0.9893, 0.5577, 0.9893, 0.5593, 0.01074, 0.5593, 0.01074, 0.5399, 0.01074, 0.5355, 0.9893, 0.5355, 0.9893, 0.5399, 0.9893, 0.5416, 0.9893, 0.5473, 0.01074, 0.5473, 0.01074, 0.5416, 0.01074, 0.5533, 0.01074, 0.5489, 0.9893, 0.5489, 0.9893, 0.5533, 0.9893, 0.5489, 0.01074, 0.5489, 0.01074, 0.5473, 0.9893, 0.5473, 0.01074, 0.5399, 0.9893, 0.5399, 0.9893, 0.5416, 0.01074, 0.5416, 0.01074, 0.5222, 0.01074, 0.5178, 0.9893, 0.5178, 0.9893, 0.5222, 0.9893, 0.5238, 0.9893, 0.5295, 0.01074, 0.5295, 0.01074, 0.5238, 0.01074, 0.5355, 0.01074, 0.5311, 0.9893, 0.5311, 0.9893, 0.5355, 0.9893, 0.5311, 0.01074, 0.5311, 0.01074, 0.5295, 0.9893, 0.5295, 0.01074, 0.5222, 0.9893, 0.5222, 0.9893, 0.5238, 0.01074, 0.5238, 0.01074, 0.5044, 0.01074, 0.5, 0.9893, 0.5, 0.9893, 0.5044, 0.9893, 0.506, 0.9893, 0.5117, 0.01074, 0.5117, 0.01074, 0.506, 0.01074, 0.5178, 0.01074, 0.5134, 0.9893, 0.5134, 0.9893, 0.5178, 0.9893, 0.5134, 0.01074, 0.5134, 0.01074, 0.5117, 0.9893, 0.5117, 0.01074, 0.5044, 0.9893, 0.5044, 0.9893, 0.506, 0.01074, 0.506, 0.01074, 0.4866, 0.01074, 0.4822, 0.9893, 0.4822, 0.9893, 0.4866, 0.9893, 0.4883, 0.9893, 0.494, 0.01074, 0.494, 0.01074, 0.4883, 0.01074, 0.5, 0.01074, 0.4956, 0.9893, 0.4956, 0.9893, 0.5, 0.9893, 0.4956, 0.01074, 0.4956, 0.01074, 0.494, 0.9893, 0.494, 0.01074, 0.4866, 0.9893, 0.4866, 0.9893, 0.4883, 0.01074, 0.4883, 0.01074, 0.4689, 0.01074, 0.4645, 0.9893, 0.4645, 0.9893, 0.4689, 0.9893, 0.4705, 0.9893, 0.4762, 0.01074, 0.4762, 0.01074, 0.4705, 0.01074, 0.4822, 0.01074, 0.4778, 0.9893, 0.4778, 0.9893, 0.4822, 0.9893, 0.4778, 0.01074, 0.4778, 0.01074, 0.4762, 0.9893, 0.4762, 0.01074, 0.4689, 0.9893, 0.4689, 0.9893, 0.4705, 0.01074, 0.4705, 0.01074, 0.4511, 0.01074, 0.4467, 0.9893, 0.4467, 0.9893, 0.4511, 0.9893, 0.4527, 0.9893, 0.4584, 0.01074, 0.4584, 0.01074, 0.4527, 0.01074, 0.4645, 0.01074, 0.4601, 0.9893, 0.4601, 0.9893, 0.4645, 0.9893, 0.4601, 0.01074, 0.4601, 0.01074, 0.4584, 0.9893, 0.4584, 0.01074, 0.4511, 0.9893, 0.4511, 0.9893, 0.4527, 0.01074, 0.4527, 0.01074, 0.4333, 0.01074, 0.4289, 0.9893, 0.4289, 0.9893, 0.4333, 0.9893, 0.435, 0.9893, 0.4407, 0.01074, 0.4407, 0.01074, 0.435, 0.01074, 0.4467, 0.01074, 0.4423, 0.9893, 0.4423, 0.9893, 0.4467, 0.9893, 0.4423, 0.01074, 0.4423, 0.01074, 0.4407, 0.9893, 0.4407, 0.01074, 0.4333, 0.9893, 0.4333, 0.9893, 0.435, 0.01074, 0.435, 0.01074, 0.4156, 0.01074, 0.4112, 0.9893, 0.4112, 0.9893, 0.4156, 0.9893, 0.4172, 0.9893, 0.4229, 0.01074, 0.4229, 0.01074, 0.4172, 0.01074, 0.4289, 0.01074, 0.4245, 0.9893, 0.4245, 0.9893, 0.4289, 0.9893, 0.4245, 0.01074, 0.4245, 0.01074, 0.4229, 0.9893, 0.4229, 0.01074, 0.4156, 0.9893, 0.4156, 0.9893, 0.4172, 0.01074, 0.4172, 0.01074, 0.3978, 0.01074, 0.3934, 0.9893, 0.3934, 0.9893, 0.3978, 0.9893, 0.3994, 0.9893, 0.4051, 0.01074, 0.4051, 0.01074, 0.3994, 0.01074, 0.4112, 0.01074, 0.4068, 0.9893, 0.4068, 0.9893, 0.4112, 0.9893, 0.4068, 0.01074, 0.4068, 0.01074, 0.4051, 0.9893, 0.4051, 0.01074, 0.3978, 0.9893, 0.3978, 0.9893, 0.3994, 0.01074, 0.3994, 0.01074, 0.38, 0.01074, 0.3756, 0.9893, 0.3756, 0.9893, 0.38, 0.9893, 0.3816, 0.9893, 0.3874, 0.01074, 0.3874, 0.01074, 0.3816, 0.01074, 0.3934, 0.01074, 0.389, 0.9893, 0.389, 0.9893, 0.3934, 0.9893, 0.389, 0.01074, 0.389, 0.01074, 0.3874, 0.9893, 0.3874, 0.01074, 0.38, 0.9893, 0.38, 0.9893, 0.3816, 0.01074, 0.3816, 0.01074, 0.3623, 0.01074, 0.3579, 0.9893, 0.3579, 0.9893, 0.3623, 0.9893, 0.3639, 0.9893, 0.3696, 0.01074, 0.3696, 0.01074, 0.3639, 0.01074, 0.3756, 0.01074, 0.3712, 0.9893, 0.3712, 0.9893, 0.3756, 0.9893, 0.3712, 0.01074, 0.3712, 0.01074, 0.3696, 0.9893, 0.3696, 0.01074, 0.3623, 0.9893, 0.3623, 0.9893, 0.3639, 0.01074, 0.3639, 0.01074, 0.3445, 0.01074, 0.3401, 0.9893, 0.3401, 0.9893, 0.3445, 0.9893, 0.3461, 0.9893, 0.3518, 0.01074, 0.3518, 0.01074, 0.3461, 0.01074, 0.3579, 0.01074, 0.3535, 0.9893, 0.3535, 0.9893, 0.3579, 0.9893, 0.3535, 0.01074, 0.3535, 0.01074, 0.3518, 0.9893, 0.3518, 0.01074, 0.3445, 0.9893, 0.3445, 0.9893, 0.3461, 0.01074, 0.3461, 0.01074, 0.3267, 0.01074, 0.3223, 0.9893, 0.3223, 0.9893, 0.3267, 0.9893, 0.3283, 0.9893, 0.3341, 0.01074, 0.3341, 0.01074, 0.3283, 0.01074, 0.3401, 0.01074, 0.3357, 0.9893, 0.3357, 0.9893, 0.3401, 0.9893, 0.3357, 0.01074, 0.3357, 0.01074, 0.3341, 0.9893, 0.3341, 0.01074, 0.3267, 0.9893, 0.3267, 0.9893, 0.3283, 0.01074, 0.3283, 0.01074, 0.309, 0.01074, 0.3046, 0.9893, 0.3046, 0.9893, 0.309, 0.9893, 0.3106, 0.9893, 0.3163, 0.01074, 0.3163, 0.01074, 0.3106, 0.01074, 0.3223, 0.01074, 0.3179, 0.9893, 0.3179, 0.9893, 0.3223, 0.9893, 0.3179, 0.01074, 0.3179, 0.01074, 0.3163, 0.9893, 0.3163, 0.01074, 0.309, 0.9893, 0.309, 0.9893, 0.3106, 0.01074, 0.3106, 0.01074, 0.2912, 0.01074, 0.2868, 0.9893, 0.2868, 0.9893, 0.2912, 0.9893, 0.2928, 0.9893, 0.2985, 0.01074, 0.2985, 0.01074, 0.2928, 0.01074, 0.3046, 0.01074, 0.3002, 0.9893, 0.3002, 0.9893, 0.3046, 0.9893, 0.3002, 0.01074, 0.3002, 0.01074, 0.2985, 0.9893, 0.2985, 0.01074, 0.2912, 0.9893, 0.2912, 0.9893, 0.2928, 0.01074, 0.2928, 0.01074, 0.2734, 0.01074, 0.269, 0.9893, 0.269, 0.9893, 0.2734, 0.9893, 0.275, 0.9893, 0.2808, 0.01074, 0.2808, 0.01074, 0.275, 0.01074, 0.2868, 0.01074, 0.2824, 0.9893, 0.2824, 0.9893, 0.2868, 0.9893, 0.2824, 0.01074, 0.2824, 0.01074, 0.2808, 0.9893, 0.2808, 0.01074, 0.2734, 0.9893, 0.2734, 0.9893, 0.275, 0.01074, 0.275, 0.01074, 0.2556, 0.01074, 0.2513, 0.9893, 0.2513, 0.9893, 0.2556, 0.9893, 0.2573, 0.9893, 0.263, 0.01074, 0.263, 0.01074, 0.2573, 0.01074, 0.269, 0.01074, 0.2646, 0.9893, 0.2646, 0.9893, 0.269, 0.9893, 0.2646, 0.01074, 0.2646, 0.01074, 0.263, 0.9893, 0.263, 0.01074, 0.2556, 0.9893, 0.2556, 0.9893, 0.2573, 0.01074, 0.2573, 0.01074, 0.2379, 0.01074, 0.2335, 0.9893, 0.2335, 0.9893, 0.2379, 0.9893, 0.2395, 0.9893, 0.2452, 0.01074, 0.2452, 0.01074, 0.2395, 0.01074, 0.2513, 0.01074, 0.2469, 0.9893, 0.2469, 0.9893, 0.2513, 0.9893, 0.2469, 0.01074, 0.2469, 0.01074, 0.2452, 0.9893, 0.2452, 0.01074, 0.2379, 0.9893, 0.2379, 0.9893, 0.2395, 0.01074, 0.2395, 0.01074, 0.2201, 0.01074, 0.2157, 0.9893, 0.2157, 0.9893, 0.2201, 0.9893, 0.2217, 0.9893, 0.2275, 0.01074, 0.2275, 0.01074, 0.2217, 0.01074, 0.2335, 0.01074, 0.2291, 0.9893, 0.2291, 0.9893, 0.2335, 0.9893, 0.2291, 0.01074, 0.2291, 0.01074, 0.2275, 0.9893, 0.2275, 0.01074, 0.2201, 0.9893, 0.2201, 0.9893, 0.2217, 0.01074, 0.2217, 0.01074, 0.2023, 0.01074, 0.198, 0.9893, 0.198, 0.9893, 0.2023, 0.9893, 0.204, 0.9893, 0.2097, 0.01074, 0.2097, 0.01074, 0.204, 0.01074, 0.2157, 0.01074, 0.2113, 0.9893, 0.2113, 0.9893, 0.2157, 0.9893, 0.2113, 0.01074, 0.2113, 0.01074, 0.2097, 0.9893, 0.2097, 0.01074, 0.2023, 0.9893, 0.2023, 0.9893, 0.204, 0.01074, 0.204, 0.01074, 0.1846, 0.01074, 0.1802, 0.9893, 0.1802, 0.9893, 0.1846, 0.9893, 0.1862, 0.9893, 0.1919, 0.01074, 0.1919, 0.01074, 0.1862, 0.01074, 0.198, 0.01074, 0.1936, 0.9893, 0.1936, 0.9893, 0.198, 0.9893, 0.1936, 0.01074, 0.1936, 0.01074, 0.1919, 0.9893, 0.1919, 0.01074, 0.1846, 0.9893, 0.1846, 0.9893, 0.1862, 0.01074, 0.1862, 0.01074, 0.1668, 0.01074, 0.1624, 0.9893, 0.1624, 0.9893, 0.1668, 0.9893, 0.1684, 0.9893, 0.1742, 0.01074, 0.1742, 0.01074, 0.1684, 0.01074, 0.1802, 0.01074, 0.1758, 0.9893, 0.1758, 0.9893, 0.1802, 0.9893, 0.1758, 0.01074, 0.1758, 0.01074, 0.1742, 0.9893, 0.1742, 0.01074, 0.1668, 0.9893, 0.1668, 0.9893, 0.1684, 0.01074, 0.1684, 0.01074, 0.149, 0.01074, 0.1446, 0.9893, 0.1446, 0.9893, 0.149, 0.9893, 0.1507, 0.9893, 0.1564, 0.01074, 0.1564, 0.01074, 0.1507, 0.01074, 0.1624, 0.01074, 0.158, 0.9893, 0.158, 0.9893, 0.1624, 0.9893, 0.158, 0.01074, 0.158, 0.01074, 0.1564, 0.9893, 0.1564, 0.01074, 0.149, 0.9893, 0.149, 0.9893, 0.1507, 0.01074, 0.1507, 0.01074, 0.1313, 0.01074, 0.1269, 0.9893, 0.1269, 0.9893, 0.1313, 0.9893, 0.1329, 0.9893, 0.1386, 0.01074, 0.1386, 0.01074, 0.1329, 0.01074, 0.1446, 0.01074, 0.1403, 0.9893, 0.1403, 0.9893, 0.1446, 0.9893, 0.1403, 0.01074, 0.1403, 0.01074, 0.1386, 0.9893, 0.1386, 0.01074, 0.1313, 0.9893, 0.1313, 0.9893, 0.1329, 0.01074, 0.1329, 0.01074, 0.1135, 0.01074, 0.1091, 0.9893, 0.1091, 0.9893, 0.1135, 0.9893, 0.1151, 0.9893, 0.1209, 0.01074, 0.1209, 0.01074, 0.1151, 0.01074, 0.1269, 0.01074, 0.1225, 0.9893, 0.1225, 0.9893, 0.1269, 0.9893, 0.1225, 0.01074, 0.1225, 0.01074, 0.1209, 0.9893, 0.1209, 0.01074, 0.1135, 0.9893, 0.1135, 0.9893, 0.1151, 0.01074, 0.1151, 0.01074, 0.09574, 0.01074, 0.09135, 0.9893, 0.09135, 0.9893, 0.09574, 0.9893, 0.09737, 0.9893, 0.1031, 0.01074, 0.1031, 0.01074, 0.09737, 0.01074, 0.1091, 0.01074, 0.1047, 0.9893, 0.1047, 0.9893, 0.1091, 0.9893, 0.1047, 0.01074, 0.1047, 0.01074, 0.1031, 0.9893, 0.1031, 0.01074, 0.09574, 0.9893, 0.09574, 0.9893, 0.09737, 0.01074, 0.09737, 0.01074, 0.07797, 0.01074, 0.07358, 0.9893, 0.07358, 0.9893, 0.07797, 0.9893, 0.0796, 0.9893, 0.08532, 0.01074, 0.08532, 0.01074, 0.0796, 0.01074, 0.09135, 0.01074, 0.08695, 0.9893, 0.08695, 0.9893, 0.09135, 0.9893, 0.08695, 0.01074, 0.08695, 0.01074, 0.08532, 0.9893, 0.08532, 0.01074, 0.07797, 0.9893, 0.07797, 0.9893, 0.0796, 0.01074, 0.0796, 0.01074, 0.0602, 0.01074, 0.05581, 0.9893, 0.05581, 0.9893, 0.0602, 0.9893, 0.06183, 0.9893, 0.06756, 0.01074, 0.06756, 0.01074, 0.06183, 0.01074, 0.07358, 0.01074, 0.06919, 0.9893, 0.06919, 0.9893, 0.07358, 0.9893, 0.06919, 0.01074, 0.06919, 0.01074, 0.06756, 0.9893, 0.06756, 0.01074, 0.0602, 0.9893, 0.0602, 0.9893, 0.06183, 0.01074, 0.06183, 0.01074, 0.04244, 0.01074, 0.03804, 0.9893, 0.03804, 0.9893, 0.04244, 0.9893, 0.04407, 0.9893, 0.04979, 0.01074, 0.04979, 0.01074, 0.04407, 0.01074, 0.05581, 0.01074, 0.05142, 0.9893, 0.05142, 0.9893, 0.05581, 0.9893, 0.05142, 0.01074, 0.05142, 0.01074, 0.04979, 0.9893, 0.04979, 0.01074, 0.04244, 0.9893, 0.04244, 0.9893, 0.04407, 0.01074, 0.04407, 0.01074, 0.02467, 0.01074, 0.02028, 0.9893, 0.02028, 0.9893, 0.02467, 0.9893, 0.0263, 0.9893, 0.03202, 0.01074, 0.03202, 0.01074, 0.0263, 0.01074, 0.03804, 0.01074, 0.03365, 0.9893, 0.03365, 0.9893, 0.03804, 0.9893, 0.03365, 0.01074, 0.03365, 0.01074, 0.03202, 0.9893, 0.03202, 0.01074, 0.02467, 0.9893, 0.02467, 0.9893, 0.0263, 0.01074, 0.0263, 0.01074, 0.006902, 0.01074, 0.002509, 0.9893, 0.002509, 0.9893, 0.006902, 0.9893, 0.008531, 0.9893, 0.01425, 0.01074, 0.01425, 0.01074, 0.008531, 0.01074, 0.02028, 0.01074, 0.01588, 0.9893, 0.01588, 0.9893, 0.02028, 0.9893, 0.01588, 0.01074, 0.01588, 0.01074, 0.01425, 0.9893, 0.01425, 0.01074, 0.006902, 0.9893, 0.006902, 0.9893, 0.008531, 0.01074, 0.008531])
me_plane_001.use_remesh_preserve_volume = False
me_plane_001.use_remesh_preserve_attributes = False
me_plane_001.use_mirror_vertex_groups = False
me_plane_001.update()
me_plane = bpy.data.meshes.new('Plane')
me_plane.from_pydata([(-1.769, -4.9, -1.442), (-1.202, -4.9, -1.442), (-1.769, 2.39, -1.442), (-1.202, 2.39, -1.442), (-1.577, 2.39, -1.527), (-1.394, 2.39, -1.527), (-1.629, 2.39, -1.442), (-1.629, -4.9, -1.442), (-1.342, -4.9, -1.442), (-1.342, 2.39, -1.442), (-1.577, -4.9, -1.527), (-1.394, -4.9, -1.527)], [], [(8, 1, 3, 9), (5, 4, 10, 11), (0, 7, 6, 2), (6, 7, 10, 4), (8, 9, 5, 11)])
me_plane.use_remesh_preserve_volume = False
me_plane.use_remesh_preserve_attributes = False
me_plane.use_mirror_vertex_groups = False
me_plane.update()

# ---- objects
ob_arena = bpy.data.objects.new('Arena', me_arena)
ob_wall1 = bpy.data.objects.new('Wall1', me_plane_001)
ob_plane = bpy.data.objects.new('Plane', me_plane)

# ---- transforms, parenting, visibility, modifiers, constraints
ob_arena.location = (0.0, 0.0, 0.0)
ob_arena.scale = (0.01, 0.01, 0.01)
ob_arena.color = (0.8, 0.8, 0.8, 1.0)
ob_arena.lineart.crease_threshold = 0.0
ob_wall1.location = (0.0, 37.93, -0.5524)
ob_wall1.rotation_euler = (1.571, -0.0, 0.0)
ob_wall1.lineart.crease_threshold = 0.0
ob_plane.location = (-14.11, 36.45, 0.7026)
ob_plane.rotation_euler = (1.571, -0.0, 0.0)
ob_plane.hide_viewport = True
ob_plane.lineart.crease_threshold = 0.0

# ---- collection membership
col_collection_1.objects.link(ob_arena)
col_collection_2.objects.link(ob_wall1)
col_collection_2.objects.link(ob_plane)
col_collection_2.objects.link(ob_arena)

# ---- scene / render settings (as saved in the file)
scene.frame_start = 1; scene.frame_end = 250; scene.frame_set(52)
scene.render.engine = 'BLENDER_EEVEE_NEXT'
scene.render.resolution_percentage = 50
scene.render.fps = 25
scene.render.dither_intensity = 0.0
scene.cycles.use_denoising = False
scene.cycles.samples = 10
scene.cycles.sampling_pattern = 'TABULATED_SOBOL'
scene.cycles.light_sampling_threshold = 0.0
scene.cycles.use_adaptive_sampling = False
scene.cycles.use_light_tree = False
scene.cycles.blur_glossy = 0.0
scene.cycles.pixel_filter_type = 'GAUSSIAN'
scene.cycles.sample_clamp_indirect = 0.0
scene.view_settings.view_transform = 'Standard'
bpy.context.view_layer.update()

# ---- added for rendering (the .blend has no active camera and no usable light): camera, sun
cam_auto = bpy.data.cameras.new('AutoCamera')
cam_auto.lens = 50.0
cam_auto.sensor_width = 36.0
cam_auto.clip_end = 1848.98
ob_auto_camera = bpy.data.objects.new('AutoCamera', cam_auto)
scene.collection.objects.link(ob_auto_camera)
ob_auto_camera.location = (105.356, -126.427, 83.7949)
ob_auto_camera.rotation_euler = (1.09748, -7.21219e-08, 0.694738)
scene.camera = ob_auto_camera
light_auto_sun = bpy.data.lights.new('AutoSun', 'SUN')
light_auto_sun.energy = 3.0
light_auto_sun.angle = 0.0523599
ob_auto_sun = bpy.data.objects.new('AutoSun', light_auto_sun)
scene.collection.objects.link(ob_auto_sun)
ob_auto_sun.rotation_euler = (0.872665, 0.174533, 0.523599)
bpy.context.view_layer.update()
